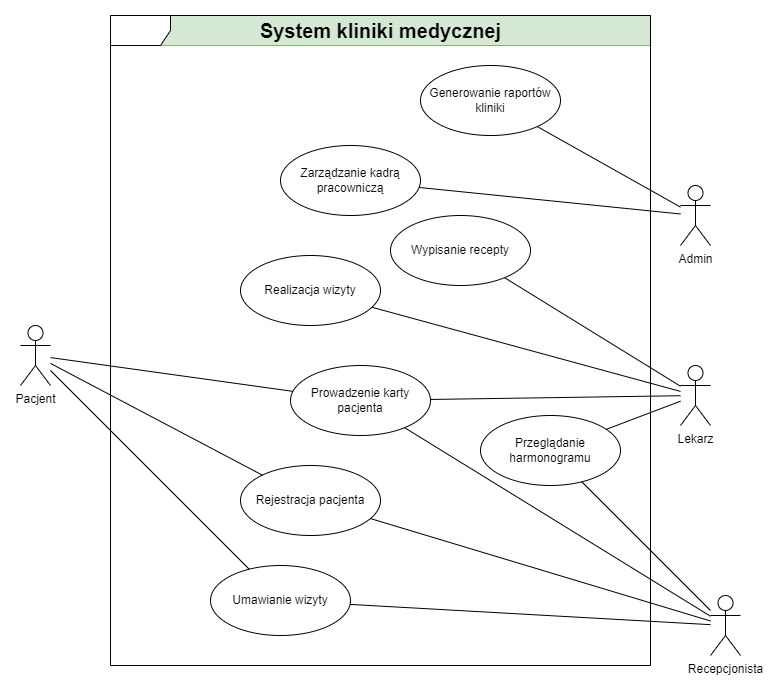

The diagram above was exported from draw.io. Its source (the exported page's mxGraphModel, read from the mxfile embedded in the PNG):
<mxGraphModel dx="1434" dy="772" grid="1" gridSize="10" guides="1" tooltips="1" connect="1" arrows="1" fold="1" page="1" pageScale="1" pageWidth="1169" pageHeight="827" background="none" math="0" shadow="0">
  <root>
    <mxCell id="0" />
    <mxCell id="1" parent="0" />
    <mxCell id="YRIP0STIA3YKo9EBEBkL-1" value="Recepcjonista" style="shape=umlActor;verticalLabelPosition=bottom;verticalAlign=top;html=1;" parent="1" vertex="1">
      <mxGeometry x="950" y="670" width="30" height="60" as="geometry" />
    </mxCell>
    <mxCell id="YRIP0STIA3YKo9EBEBkL-2" value="Lekarz" style="shape=umlActor;verticalLabelPosition=bottom;verticalAlign=top;html=1;" parent="1" vertex="1">
      <mxGeometry x="920" y="440" width="30" height="60" as="geometry" />
    </mxCell>
    <mxCell id="YRIP0STIA3YKo9EBEBkL-3" value="Pacjent" style="shape=umlActor;verticalLabelPosition=bottom;verticalAlign=top;html=1;" parent="1" vertex="1">
      <mxGeometry x="260" y="400" width="30" height="60" as="geometry" />
    </mxCell>
    <mxCell id="YRIP0STIA3YKo9EBEBkL-5" value="Admin" style="shape=umlActor;verticalLabelPosition=bottom;verticalAlign=top;html=1;" parent="1" vertex="1">
      <mxGeometry x="920" y="260" width="30" height="60" as="geometry" />
    </mxCell>
    <mxCell id="YRIP0STIA3YKo9EBEBkL-6" value="Prowadzenie karty pacjenta" style="ellipse;whiteSpace=wrap;html=1;" parent="1" vertex="1">
      <mxGeometry x="530" y="440" width="140" height="70" as="geometry" />
    </mxCell>
    <mxCell id="YRIP0STIA3YKo9EBEBkL-7" value="Umawianie wizyty" style="ellipse;whiteSpace=wrap;html=1;" parent="1" vertex="1">
      <mxGeometry x="450" y="640" width="140" height="70" as="geometry" />
    </mxCell>
    <mxCell id="YRIP0STIA3YKo9EBEBkL-11" value="Zarządzanie kadrą pracowniczą" style="ellipse;whiteSpace=wrap;html=1;" parent="1" vertex="1">
      <mxGeometry x="520" y="220" width="140" height="70" as="geometry" />
    </mxCell>
    <mxCell id="YRIP0STIA3YKo9EBEBkL-12" value="Generowanie raportów kliniki" style="ellipse;whiteSpace=wrap;html=1;" parent="1" vertex="1">
      <mxGeometry x="660" y="140" width="140" height="70" as="geometry" />
    </mxCell>
    <mxCell id="YRIP0STIA3YKo9EBEBkL-14" value="" style="endArrow=none;html=1;rounded=0;" parent="1" source="YRIP0STIA3YKo9EBEBkL-1" target="YRIP0STIA3YKo9EBEBkL-6" edge="1">
      <mxGeometry width="50" height="50" relative="1" as="geometry">
        <mxPoint x="480" y="500" as="sourcePoint" />
        <mxPoint x="530" y="450" as="targetPoint" />
      </mxGeometry>
    </mxCell>
    <mxCell id="YRIP0STIA3YKo9EBEBkL-15" value="" style="endArrow=none;html=1;rounded=0;" parent="1" source="YRIP0STIA3YKo9EBEBkL-5" target="YRIP0STIA3YKo9EBEBkL-11" edge="1">
      <mxGeometry width="50" height="50" relative="1" as="geometry">
        <mxPoint x="380" y="286" as="sourcePoint" />
        <mxPoint x="537" y="352" as="targetPoint" />
      </mxGeometry>
    </mxCell>
    <mxCell id="YRIP0STIA3YKo9EBEBkL-16" value="" style="endArrow=none;html=1;rounded=0;" parent="1" source="YRIP0STIA3YKo9EBEBkL-12" target="YRIP0STIA3YKo9EBEBkL-5" edge="1">
      <mxGeometry width="50" height="50" relative="1" as="geometry">
        <mxPoint x="665" y="140" as="sourcePoint" />
        <mxPoint x="688" y="210" as="targetPoint" />
      </mxGeometry>
    </mxCell>
    <mxCell id="YRIP0STIA3YKo9EBEBkL-18" value="" style="endArrow=none;html=1;rounded=0;" parent="1" source="YRIP0STIA3YKo9EBEBkL-1" target="YRIP0STIA3YKo9EBEBkL-7" edge="1">
      <mxGeometry width="50" height="50" relative="1" as="geometry">
        <mxPoint x="860" y="668" as="sourcePoint" />
        <mxPoint x="697" y="645" as="targetPoint" />
      </mxGeometry>
    </mxCell>
    <mxCell id="YRIP0STIA3YKo9EBEBkL-19" value="Wypisanie recepty" style="ellipse;whiteSpace=wrap;html=1;" parent="1" vertex="1">
      <mxGeometry x="630" y="290" width="140" height="70" as="geometry" />
    </mxCell>
    <mxCell id="YRIP0STIA3YKo9EBEBkL-20" value="" style="endArrow=none;html=1;rounded=0;" parent="1" source="YRIP0STIA3YKo9EBEBkL-2" target="YRIP0STIA3YKo9EBEBkL-19" edge="1">
      <mxGeometry width="50" height="50" relative="1" as="geometry">
        <mxPoint x="860" y="656" as="sourcePoint" />
        <mxPoint x="794" y="596" as="targetPoint" />
      </mxGeometry>
    </mxCell>
    <mxCell id="YRIP0STIA3YKo9EBEBkL-21" value="Realizacja wizyty" style="ellipse;whiteSpace=wrap;html=1;" parent="1" vertex="1">
      <mxGeometry x="480" y="330" width="140" height="70" as="geometry" />
    </mxCell>
    <mxCell id="YRIP0STIA3YKo9EBEBkL-22" value="" style="endArrow=none;html=1;rounded=0;" parent="1" source="YRIP0STIA3YKo9EBEBkL-2" target="YRIP0STIA3YKo9EBEBkL-21" edge="1">
      <mxGeometry width="50" height="50" relative="1" as="geometry">
        <mxPoint x="930" y="467" as="sourcePoint" />
        <mxPoint x="856" y="405" as="targetPoint" />
      </mxGeometry>
    </mxCell>
    <mxCell id="YRIP0STIA3YKo9EBEBkL-23" value="" style="endArrow=none;html=1;rounded=0;" parent="1" source="YRIP0STIA3YKo9EBEBkL-2" target="YRIP0STIA3YKo9EBEBkL-6" edge="1">
      <mxGeometry width="50" height="50" relative="1" as="geometry">
        <mxPoint x="930" y="476" as="sourcePoint" />
        <mxPoint x="680" y="403" as="targetPoint" />
      </mxGeometry>
    </mxCell>
    <mxCell id="YRIP0STIA3YKo9EBEBkL-26" value="" style="endArrow=none;html=1;rounded=0;" parent="1" source="YRIP0STIA3YKo9EBEBkL-6" target="YRIP0STIA3YKo9EBEBkL-3" edge="1">
      <mxGeometry width="50" height="50" relative="1" as="geometry">
        <mxPoint x="930" y="477" as="sourcePoint" />
        <mxPoint x="724" y="430" as="targetPoint" />
      </mxGeometry>
    </mxCell>
    <mxCell id="YRIP0STIA3YKo9EBEBkL-27" value="" style="endArrow=none;html=1;rounded=0;" parent="1" source="YRIP0STIA3YKo9EBEBkL-7" target="YRIP0STIA3YKo9EBEBkL-3" edge="1">
      <mxGeometry width="50" height="50" relative="1" as="geometry">
        <mxPoint x="532" y="570" as="sourcePoint" />
        <mxPoint x="300" y="448" as="targetPoint" />
      </mxGeometry>
    </mxCell>
    <mxCell id="YRIP0STIA3YKo9EBEBkL-28" value="Przeglądanie harmonogramu" style="ellipse;whiteSpace=wrap;html=1;" parent="1" vertex="1">
      <mxGeometry x="720" y="490" width="140" height="70" as="geometry" />
    </mxCell>
    <mxCell id="YRIP0STIA3YKo9EBEBkL-29" value="" style="endArrow=none;html=1;rounded=0;" parent="1" source="YRIP0STIA3YKo9EBEBkL-2" target="YRIP0STIA3YKo9EBEBkL-28" edge="1">
      <mxGeometry width="50" height="50" relative="1" as="geometry">
        <mxPoint x="950" y="520" as="sourcePoint" />
        <mxPoint x="685" y="583" as="targetPoint" />
      </mxGeometry>
    </mxCell>
    <mxCell id="YRIP0STIA3YKo9EBEBkL-30" value="" style="endArrow=none;html=1;rounded=0;" parent="1" source="YRIP0STIA3YKo9EBEBkL-1" target="YRIP0STIA3YKo9EBEBkL-28" edge="1">
      <mxGeometry width="50" height="50" relative="1" as="geometry">
        <mxPoint x="930" y="486" as="sourcePoint" />
        <mxPoint x="856" y="514" as="targetPoint" />
      </mxGeometry>
    </mxCell>
    <mxCell id="YRIP0STIA3YKo9EBEBkL-66" value="Rejestracja pacjenta" style="ellipse;whiteSpace=wrap;html=1;" parent="1" vertex="1">
      <mxGeometry x="480" y="540" width="140" height="70" as="geometry" />
    </mxCell>
    <mxCell id="YRIP0STIA3YKo9EBEBkL-67" value="" style="endArrow=none;html=1;rounded=0;" parent="1" source="YRIP0STIA3YKo9EBEBkL-1" target="YRIP0STIA3YKo9EBEBkL-66" edge="1">
      <mxGeometry width="50" height="50" relative="1" as="geometry">
        <mxPoint x="860" y="660" as="sourcePoint" />
        <mxPoint x="651" y="513" as="targetPoint" />
      </mxGeometry>
    </mxCell>
    <mxCell id="YRIP0STIA3YKo9EBEBkL-68" value="" style="endArrow=none;html=1;rounded=0;" parent="1" source="YRIP0STIA3YKo9EBEBkL-66" target="YRIP0STIA3YKo9EBEBkL-3" edge="1">
      <mxGeometry width="50" height="50" relative="1" as="geometry">
        <mxPoint x="860" y="666" as="sourcePoint" />
        <mxPoint x="622" y="602" as="targetPoint" />
      </mxGeometry>
    </mxCell>
    <mxCell id="YRIP0STIA3YKo9EBEBkL-82" value="System kliniki medycznej" style="text;align=center;fontStyle=1;verticalAlign=middle;spacingLeft=3;spacingRight=3;strokeColor=#82b366;rotatable=0;points=[[0,0.5],[1,0.5]];portConstraint=eastwest;html=1;fillColor=#d5e8d4;fontSize=20;" parent="1" vertex="1">
      <mxGeometry x="350" y="90" width="540" height="30" as="geometry" />
    </mxCell>
    <mxCell id="tkc7Wj6dM1ySXM2m1oL9-1" value="" style="shape=umlFrame;whiteSpace=wrap;html=1;pointerEvents=0;" vertex="1" parent="1">
      <mxGeometry x="350" y="90" width="540" height="650" as="geometry" />
    </mxCell>
  </root>
</mxGraphModel>